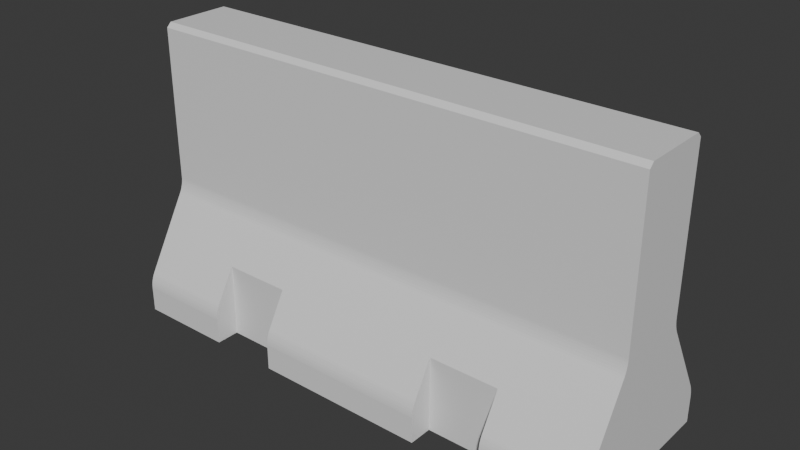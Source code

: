 # Source: Concrete_Firewall.blend  (saved by Blender 4.5.90; exported with 4.5.12 LTS)
import bpy
from mathutils import Matrix  # noqa: F401  (used for matrix-valued properties, if any)

bpy.ops.wm.read_factory_settings(use_empty=True)
scene = bpy.context.scene
scene.name = 'Scene'

# ---- collections
col_collection = bpy.data.collections.new('Collection'); scene.collection.children.link(col_collection)

# ---- materials (node trees are filled in below, after node groups)
mat_material = bpy.data.materials.new('Material')
mat_material.alpha_threshold = 0.0
mat_material.roughness = 0.5
mat_material.line_color = (0.0, 0.0, 0.0, 1.0)

# ---- material node trees
mat_material.use_nodes = True; mat_material.node_tree.nodes.clear()
_N = mat_material.node_tree.nodes; _L = mat_material.node_tree.links
n0 = _N.new('ShaderNodeOutputMaterial'); n0.name = 'Material Output'; n0.location = (200, 100)
n1 = _N.new('ShaderNodeBsdfPrincipled'); n1.name = 'Principled BSDF'; n1.location = (-200, 100)
n1.inputs[3].default_value = 1.45
_L.new(n1.outputs[0], n0.inputs[0])
n0.is_active_output = True

# ---- world
world_world = bpy.data.worlds.new('World'); scene.world = world_world
world_world.use_nodes = True; world_world.node_tree.nodes.clear()
_N = world_world.node_tree.nodes; _L = world_world.node_tree.links
n0 = _N.new('ShaderNodeOutputWorld'); n0.name = 'World Output'; n0.location = (200, 100)
n1 = _N.new('ShaderNodeBackground'); n1.name = 'Background'; n1.location = (-200, 100)
n1.inputs[0].default_value = (0.05088, 0.05088, 0.05088, 1.0)
_L.new(n1.outputs[0], n0.inputs[0])
n0.is_active_output = True
world_world.color = (0.05088, 0.05088, 0.05088)
world_world.sun_shadow_jitter_overblur = 0.0

# ---- meshes
me_cube = bpy.data.meshes.new('Cube')
me_cube.from_pydata([(3.0, 1.05, -1.0), (3.0, -1.05, -1.0), (-3.0, 1.05, -1.0), (-3.0, -1.05, -1.0), (3.0, 0.45, 2.383), (3.0, 0.3948, 2.438), (3.0, -0.3948, 2.438), (3.0, -0.45, 2.383), (-3.0, 0.3948, 2.438), (-3.0, 0.45, 2.383), (-3.0, -0.45, 2.383), (-3.0, -0.3948, 2.438), (3.0, 1.05, -0.6901), (3.0, 1.004, -0.5173), (3.0, 0.9575, -0.5976), (3.0, 1.048, -0.6635), (3.0, 1.044, -0.6331), (3.0, 1.037, -0.6012), (3.0, 1.027, -0.5699), (3.0, 1.016, -0.5413), (-3.0, -1.05, -0.6901), (-3.0, -1.004, -0.5173), (-3.0, -0.9575, -0.5976), (-3.0, -1.048, -0.6635), (-3.0, -1.044, -0.6331), (-3.0, -1.037, -0.6012), (-3.0, -1.027, -0.5699), (-3.0, -1.016, -0.5413), (3.0, -1.004, -0.5173), (3.0, -1.05, -0.6901), (3.0, -0.9575, -0.5976), (3.0, -1.016, -0.5413), (3.0, -1.027, -0.5699), (3.0, -1.037, -0.6012), (3.0, -1.044, -0.6331), (3.0, -1.048, -0.6635), (-3.0, 1.004, -0.5173), (-3.0, 1.05, -0.6901), (-3.0, 0.9575, -0.5976), (-3.0, 1.016, -0.5413), (-3.0, 1.027, -0.5699), (-3.0, 1.037, -0.6012), (-3.0, 1.044, -0.6331), (-3.0, 1.048, -0.6635), (-3.0, -0.496, 0.3697), (-3.0, -0.45, 0.5425), (-3.0, -0.3575, 0.45), (-3.0, -0.4841, 0.3936), (-3.0, -0.473, 0.4222), (-3.0, -0.4635, 0.4536), (-3.0, -0.4562, 0.4855), (-3.0, -0.4516, 0.5158), (3.0, 0.496, 0.3697), (3.0, 0.45, 0.5425), (3.0, 0.3575, 0.45), (3.0, 0.4841, 0.3936), (3.0, 0.473, 0.4222), (3.0, 0.4635, 0.4536), (3.0, 0.4562, 0.4855), (3.0, 0.4516, 0.5158), (3.0, -0.45, 0.5425), (3.0, -0.496, 0.3697), (3.0, -0.3575, 0.45), (3.0, -0.4516, 0.5158), (3.0, -0.4562, 0.4855), (3.0, -0.4635, 0.4536), (3.0, -0.473, 0.4222), (3.0, -0.4841, 0.3936), (-3.0, 0.45, 0.5425), (-3.0, 0.496, 0.3697), (-3.0, 0.3575, 0.45), (-3.0, 0.4516, 0.5158), (-3.0, 0.4562, 0.4855), (-3.0, 0.4635, 0.4536), (-3.0, 0.473, 0.4222), (-3.0, 0.4841, 0.3936), (-1.849, 0.7729, -1.0), (-1.849, 1.05, -1.0), (-1.03, 0.7729, -1.0), (-1.03, 1.05, -1.0), (1.03, 1.05, -1.0), (1.03, 0.7729, -1.0), (1.849, 0.7729, -1.0), (1.849, 1.05, -1.0), (-1.03, -1.05, -1.0), (-1.849, -1.05, -1.0), (-1.849, -0.7729, -1.0), (-1.03, -0.7729, -1.0), (1.03, -1.05, -1.0), (1.03, -0.7729, -1.0), (1.849, -0.7729, -1.0), (1.849, -1.05, -1.0), (-1.03, 1.004, -0.5173), (-1.849, 1.004, -0.5173), (1.849, 1.004, -0.5173), (1.03, 1.004, -0.5173), (-1.849, 1.016, -0.5413), (1.849, 1.016, -0.5413), (1.03, 1.016, -0.5413), (-1.03, 1.016, -0.5413), (-1.849, 1.027, -0.5699), (1.849, 1.027, -0.5699), (1.03, 1.027, -0.5699), (-1.03, 1.027, -0.5699), (-1.849, 1.037, -0.6012), (1.849, 1.037, -0.6012), (1.03, 1.037, -0.6012), (-1.03, 1.037, -0.6012), (-1.849, 1.044, -0.6331), (1.849, 1.044, -0.6331), (1.03, 1.044, -0.6331), (-1.03, 1.044, -0.6331), (-1.849, 1.048, -0.6635), (1.849, 1.048, -0.6635), (1.03, 1.048, -0.6635), (-1.03, 1.048, -0.6635), (-1.849, 1.05, -0.6901), (1.849, 1.05, -0.6901), (1.03, 1.05, -0.6901), (-1.03, 1.05, -0.6901), (-1.849, -1.004, -0.5173), (-1.03, -1.004, -0.5173), (1.03, -1.004, -0.5173), (1.849, -1.004, -0.5173), (-1.03, -1.016, -0.5413), (-1.849, -1.016, -0.5413), (1.03, -1.016, -0.5413), (1.849, -1.016, -0.5413), (-1.03, -1.027, -0.5699), (-1.849, -1.027, -0.5699), (1.03, -1.027, -0.5699), (1.849, -1.027, -0.5699), (-1.03, -1.037, -0.6012), (-1.849, -1.037, -0.6012), (1.03, -1.037, -0.6012), (1.849, -1.037, -0.6012), (-1.03, -1.044, -0.6331), (-1.849, -1.044, -0.6331), (1.03, -1.044, -0.6331), (1.849, -1.044, -0.6331), (-1.03, -1.048, -0.6635), (-1.849, -1.048, -0.6635), (1.03, -1.048, -0.6635), (1.849, -1.048, -0.6635), (-1.03, -1.05, -0.6901), (-1.849, -1.05, -0.6901), (1.03, -1.05, -0.6901), (1.849, -1.05, -0.6901), (-1.849, 0.7729, -0.1139), (-1.03, 0.7729, -0.1139), (1.849, 0.7729, -0.1139), (1.03, 0.7729, -0.1139), (1.03, -0.7729, -0.1139), (1.849, -0.7729, -0.1139), (-1.849, -0.7729, -0.1139), (-1.03, -0.7729, -0.1139)], [], [(83, 0, 1, 91, 90, 89, 88, 84, 87, 86, 85, 3, 2, 77, 76, 78, 79, 80, 81, 82), (6, 11, 10, 7), (8, 5, 4, 9), (5, 8, 11, 6), (12, 15, 14), (15, 16, 14), (16, 17, 14), (17, 18, 14), (18, 19, 14), (19, 13, 14), (20, 23, 22), (23, 24, 22), (24, 25, 22), (25, 26, 22), (26, 27, 22), (27, 21, 22), (28, 31, 30), (31, 32, 30), (32, 33, 30), (33, 34, 30), (34, 35, 30), (35, 29, 30), (36, 39, 38), (39, 40, 38), (40, 41, 38), (41, 42, 38), (42, 43, 38), (43, 37, 38), (44, 47, 46), (47, 48, 46), (48, 49, 46), (49, 50, 46), (50, 51, 46), (51, 45, 46), (52, 55, 54), (55, 56, 54), (56, 57, 54), (57, 58, 54), (58, 59, 54), (59, 53, 54), (60, 63, 62), (63, 64, 62), (64, 65, 62), (65, 66, 62), (66, 67, 62), (67, 61, 62), (68, 71, 70), (71, 72, 70), (72, 73, 70), (73, 74, 70), (74, 75, 70), (75, 69, 70), (13, 19, 97, 94), (96, 39, 36, 93), (98, 99, 92, 95), (19, 18, 101, 97), (99, 98, 102, 103), (100, 40, 39, 96), (18, 17, 105, 101), (103, 102, 106, 107), (104, 41, 40, 100), (17, 16, 109, 105), (107, 106, 110, 111), (108, 42, 41, 104), (16, 15, 113, 109), (111, 110, 114, 115), (112, 43, 42, 108), (15, 12, 117, 113), (115, 114, 118, 119), (116, 37, 43, 112), (120, 21, 27, 125), (121, 124, 126, 122), (31, 28, 123, 127), (125, 27, 26, 129), (124, 128, 130, 126), (32, 31, 127, 131), (129, 26, 25, 133), (128, 132, 134, 130), (33, 32, 131, 135), (133, 25, 24, 137), (132, 136, 138, 134), (34, 33, 135, 139), (137, 24, 23, 141), (136, 140, 142, 138), (35, 34, 139, 143), (141, 23, 20, 145), (140, 144, 146, 142), (29, 35, 143, 147), (68, 53, 59, 71), (71, 59, 58, 72), (72, 58, 57, 73), (73, 57, 56, 74), (74, 56, 55, 75), (75, 55, 52, 69), (60, 45, 51, 63), (63, 51, 50, 64), (64, 50, 49, 65), (65, 49, 48, 66), (66, 48, 47, 67), (67, 47, 44, 61), (30, 29, 1, 0, 12, 14), (117, 12, 0, 83), (2, 37, 116, 77), (80, 79, 119, 118), (61, 28, 30, 14, 13, 52, 54, 62), (36, 69, 52, 13, 94, 150, 151, 95, 92, 149, 148, 93), (20, 3, 85, 145), (146, 144, 84, 88), (91, 1, 29, 147), (38, 37, 2, 3, 20, 22), (123, 28, 61, 44, 21, 120, 154, 155, 121, 122, 152, 153), (69, 36, 38, 22, 21, 44, 46, 70), (60, 7, 10, 45), (70, 46, 45, 10, 11, 8, 9, 68), (62, 54, 53, 4, 5, 6, 7, 60), (68, 9, 4, 53), (85, 86, 154, 120, 125, 129, 133, 137, 141, 145), (154, 86, 87, 155), (136, 132, 128, 124, 121, 155, 87, 84, 144, 140), (127, 123, 153, 90, 91, 147, 143, 139, 135, 131), (152, 89, 90, 153), (88, 89, 152, 122, 126, 130, 134, 138, 142, 146), (96, 93, 148, 76, 77, 116, 112, 108, 104, 100), (78, 76, 148, 149), (79, 78, 149, 92, 99, 103, 107, 111, 115, 119), (83, 82, 150, 94, 97, 101, 105, 109, 113, 117), (82, 81, 151, 150), (114, 110, 106, 102, 98, 95, 151, 81, 80, 118)])
_uv = me_cube.uv_layers.new(name='UVMap')
_uv.uv.foreach_set('vector', [0.327, 0.5, 0.375, 0.5, 0.375, 0.75, 0.327, 0.75, 0.327, 0.717, 0.2929, 0.717, 0.2929, 0.75, 0.2071, 0.75, 0.2071, 0.717, 0.173, 0.717, 0.173, 0.75, 0.125, 0.75, 0.125, 0.5, 0.173, 0.5, 0.173, 0.533, 0.2071, 0.533, 0.2071, 0.5, 0.2929, 0.5, 0.2929, 0.533, 0.327, 0.533, 0.625, 0.7357, 0.625, 1.0, 0.621, 1.0, 0.621, 0.75, 0.625, 0.2379, 0.625, 0.5143, 0.621, 0.5, 0.621, 0.25, 0.625, 0.5143, 0.875, 0.5153, 0.875, 0.7347, 0.625, 0.7357, 0.4134, 0.5, 0.4167, 0.5, 0.4248, 0.511, 0.4167, 0.5, 0.4204, 0.5, 0.4248, 0.511, 0.4204, 0.5, 0.4244, 0.5, 0.4248, 0.511, 0.4244, 0.5, 0.4282, 0.5, 0.4248, 0.511, 0.4282, 0.5, 0.4318, 0.5, 0.4248, 0.511, 0.4318, 0.5, 0.4347, 0.5, 0.4248, 0.511, 0.4134, 0.0, 0.4167, 0.0001865, 0.4248, 0.01102, 0.4167, 0.0001865, 0.4204, 0.0007334, 0.4248, 0.01102, 0.4204, 0.0007334, 0.4248, 0.001603, 0.4248, 0.01102, 0.4248, 0.001603, 0.4248, 0.002737, 0.4248, 0.01102, 0.4248, 0.002737, 0.4248, 0.004058, 0.4248, 0.01102, 0.4248, 0.004058, 0.4248, 0.005474, 0.4248, 0.01102, 0.429, 0.75, 0.4278, 0.75, 0.4248, 0.739, 0.4278, 0.75, 0.4264, 0.75, 0.4248, 0.739, 0.4264, 0.75, 0.425, 0.75, 0.4248, 0.739, 0.425, 0.75, 0.4236, 0.75, 0.4248, 0.739, 0.4236, 0.75, 0.4223, 0.75, 0.4248, 0.739, 0.4223, 0.75, 0.4212, 0.75, 0.4248, 0.739, 0.429, 0.25, 0.4278, 0.25, 0.4248, 0.239, 0.4278, 0.25, 0.4264, 0.25, 0.4248, 0.239, 0.4264, 0.25, 0.425, 0.25, 0.4248, 0.239, 0.425, 0.25, 0.4236, 0.25, 0.4248, 0.239, 0.4236, 0.25, 0.4223, 0.25, 0.4248, 0.239, 0.4223, 0.25, 0.4212, 0.25, 0.4248, 0.239, 0.4752, 0.0, 0.4764, -0.0003178, 0.4793, 0.0257, 0.4764, -0.0003178, 0.4779, -0.001234, 0.4793, 0.0257, 0.4779, -0.001234, 0.4792, 0.0, 0.4793, 0.0257, 0.4792, 0.0, 0.4793, 0.0, 0.4793, 0.0257, 0.4793, 0.0, 0.4793, 0.0, 0.4793, 0.0257, 0.4793, 0.0, 0.4793, 0.0, 0.4793, 0.0257, 0.4752, 0.5, 0.4764, 0.5, 0.4793, 0.5257, 0.4764, 0.5, 0.4777, 0.5, 0.4793, 0.5257, 0.4777, 0.5, 0.4792, 0.5, 0.4793, 0.5257, 0.4792, 0.5, 0.4806, 0.5, 0.4793, 0.5257, 0.4806, 0.5, 0.4819, 0.5, 0.4793, 0.5257, 0.4819, 0.5, 0.483, 0.5, 0.4793, 0.5257, 0.4861, 0.75, 0.4842, 0.75, 0.4793, 0.7243, 0.4842, 0.75, 0.4819, 0.75, 0.4793, 0.7243, 0.4819, 0.75, 0.4796, 0.75, 0.4793, 0.7243, 0.4796, 0.75, 0.4773, 0.75, 0.4793, 0.7243, 0.4773, 0.75, 0.4752, 0.75, 0.4793, 0.7243, 0.4752, 0.75, 0.4734, 0.75, 0.4793, 0.7243, 0.4861, 0.25, 0.4842, 0.25, 0.4793, 0.2243, 0.4842, 0.25, 0.4819, 0.25, 0.4793, 0.2243, 0.4819, 0.25, 0.4796, 0.25, 0.4793, 0.2243, 0.4796, 0.25, 0.4773, 0.25, 0.4793, 0.2243, 0.4773, 0.25, 0.4752, 0.25, 0.4793, 0.2243, 0.4752, 0.25, 0.4734, 0.25, 0.4793, 0.2243, 0.429, 0.5, 0.4278, 0.5, 0.4278, 0.452, 0.429, 0.452, 0.4278, 0.298, 0.4278, 0.25, 0.429, 0.25, 0.429, 0.298, 0.4278, 0.4179, 0.4278, 0.3321, 0.429, 0.3321, 0.429, 0.4179, 0.4278, 0.5, 0.4264, 0.5, 0.4264, 0.452, 0.4278, 0.452, 0.4278, 0.3321, 0.4278, 0.4179, 0.4264, 0.4179, 0.4264, 0.3321, 0.4264, 0.298, 0.4264, 0.25, 0.4278, 0.25, 0.4278, 0.298, 0.4264, 0.5, 0.4248, 0.5, 0.4248, 0.452, 0.4264, 0.452, 0.4264, 0.3321, 0.4264, 0.4179, 0.4248, 0.4179, 0.4248, 0.3321, 0.4248, 0.298, 0.4248, 0.25, 0.4264, 0.25, 0.4264, 0.298, 0.4248, 0.5, 0.4204, 0.5, 0.4204, 0.452, 0.4248, 0.452, 0.4248, 0.3321, 0.4248, 0.4179, 0.4204, 0.4179, 0.4204, 0.3321, 0.4204, 0.298, 0.4204, 0.25, 0.4248, 0.25, 0.4248, 0.298, 0.4204, 0.5, 0.4167, 0.5, 0.4167, 0.452, 0.4204, 0.452, 0.4204, 0.3321, 0.4204, 0.4179, 0.4167, 0.4179, 0.4167, 0.3321, 0.4167, 0.298, 0.4167, 0.25, 0.4204, 0.25, 0.4204, 0.298, 0.4167, 0.5, 0.4134, 0.5, 0.4134, 0.452, 0.4167, 0.452, 0.4167, 0.3321, 0.4167, 0.4179, 0.4134, 0.4179, 0.4134, 0.3321, 0.4134, 0.298, 0.4134, 0.25, 0.4167, 0.25, 0.4167, 0.298, 0.429, 0.952, 0.429, 1.0, 0.4278, 1.0, 0.4278, 0.952, 0.429, 0.9179, 0.4278, 0.9179, 0.4278, 0.8321, 0.429, 0.8321, 0.4278, 0.75, 0.429, 0.75, 0.429, 0.798, 0.4278, 0.798, 0.4278, 0.952, 0.4278, 1.0, 0.4264, 1.0, 0.4264, 0.952, 0.4278, 0.9179, 0.4264, 0.9179, 0.4264, 0.8321, 0.4278, 0.8321, 0.4264, 0.75, 0.4278, 0.75, 0.4278, 0.798, 0.4264, 0.798, 0.4264, 0.952, 0.4264, 1.0, 0.4248, 1.0, 0.4248, 0.952, 0.4264, 0.9179, 0.4248, 0.9179, 0.4248, 0.8321, 0.4264, 0.8321, 0.4248, 0.75, 0.4264, 0.75, 0.4264, 0.798, 0.4248, 0.798, 0.4248, 0.952, 0.4248, 1.0, 0.4204, 1.0, 0.4204, 0.952, 0.4248, 0.9179, 0.4204, 0.9179, 0.4204, 0.8321, 0.4248, 0.8321, 0.4204, 0.75, 0.4248, 0.75, 0.4248, 0.798, 0.4204, 0.798, 0.4204, 0.952, 0.4204, 1.0, 0.4167, 1.0, 0.4167, 0.952, 0.4204, 0.9179, 0.4167, 0.9179, 0.4167, 0.8321, 0.4204, 0.8321, 0.4167, 0.75, 0.4204, 0.75, 0.4204, 0.798, 0.4167, 0.798, 0.4167, 0.952, 0.4167, 1.0, 0.4134, 1.0, 0.4134, 0.952, 0.4167, 0.9179, 0.4134, 0.9179, 0.4134, 0.8321, 0.4167, 0.8321, 0.4134, 0.75, 0.4167, 0.75, 0.4167, 0.798, 0.4134, 0.798, 0.4861, 0.25, 0.4861, 0.5, 0.4842, 0.5, 0.4842, 0.25, 0.4842, 0.25, 0.4842, 0.5, 0.4819, 0.5, 0.4819, 0.25, 0.4819, 0.25, 0.4819, 0.5, 0.4793, 0.5, 0.4793, 0.25, 0.4793, 0.25, 0.4793, 0.5, 0.4777, 0.5, 0.4777, 0.25, 0.4777, 0.25, 0.4777, 0.5, 0.4764, 0.5, 0.4764, 0.25, 0.4764, 0.25, 0.4764, 0.5, 0.4752, 0.5, 0.4752, 0.25, 0.4861, 0.75, 0.4861, 1.0, 0.4842, 1.0, 0.4842, 0.75, 0.4842, 0.75, 0.4842, 1.0, 0.4819, 1.0, 0.4819, 0.75, 0.4819, 0.75, 0.4819, 1.0, 0.4793, 1.0, 0.4793, 0.75, 0.4793, 0.75, 0.4793, 1.0, 0.4777, 1.0, 0.4777, 0.75, 0.4777, 0.75, 0.4777, 1.0, 0.4764, 1.0, 0.4764, 0.75, 0.4764, 0.75, 0.4764, 1.0, 0.4752, 1.0, 0.4752, 0.75, 0.4248, 0.739, 0.4134, 0.75, 0.375, 0.75, 0.375, 0.5, 0.4134, 0.5, 0.4248, 0.511, 0.4134, 0.452, 0.4134, 0.5, 0.375, 0.5, 0.375, 0.452, 0.375, 0.25, 0.4134, 0.25, 0.4134, 0.298, 0.375, 0.298, 0.375, 0.4179, 0.375, 0.3321, 0.4134, 0.3321, 0.4134, 0.4179, 0.4752, 0.75, 0.429, 0.75, 0.4248, 0.739, 0.4248, 0.511, 0.429, 0.5, 0.4752, 0.5, 0.4793, 0.5257, 0.4793, 0.7243, 0.429, 0.25, 0.4752, 0.25, 0.4752, 0.5, 0.429, 0.5, 0.429, 0.452, 0.45, 0.452, 0.45, 0.4179, 0.429, 0.4179, 0.429, 0.3321, 0.45, 0.3321, 0.45, 0.298, 0.429, 0.298, 0.4134, 1.0, 0.375, 1.0, 0.375, 0.952, 0.4134, 0.952, 0.4134, 0.8321, 0.4134, 0.9179, 0.375, 0.9179, 0.375, 0.8321, 0.375, 0.798, 0.375, 0.75, 0.4134, 0.75, 0.4134, 0.798, 0.4248, 0.239, 0.4134, 0.25, 0.375, 0.25, 0.375, 0.0, 0.4134, 0.0, 0.4248, 0.01102, 0.429, 0.798, 0.429, 0.75, 0.4752, 0.75, 0.4752, 1.0, 0.429, 1.0, 0.429, 0.952, 0.45, 0.952, 0.45, 0.9179, 0.429, 0.9179, 0.429, 0.8321, 0.45, 0.8321, 0.45, 0.798, 0.4752, 0.25, 0.429, 0.25, 0.4248, 0.239, 0.4248, 0.01102, 0.429, 0.0, 0.4752, 0.0, 0.4793, 0.0257, 0.4793, 0.2243, 0.4861, 0.75, 0.621, 0.75, 0.621, 1.0, 0.4861, 1.0, 0.4793, 0.2243, 0.4793, 0.0257, 0.4861, 0.0, 0.621, 0.0, 0.625, 0.01533, 0.625, 0.2379, 0.621, 0.25, 0.4861, 0.25, 0.4793, 0.7243, 0.4793, 0.5257, 0.4861, 0.5, 0.621, 0.5, 0.625, 0.5143, 0.625, 0.7357, 0.621, 0.75, 0.4861, 0.75, 0.4861, 0.25, 0.621, 0.25, 0.621, 0.5, 0.4861, 0.5, 0.4256, 0.2154, 0.4256, 0.25, 0.5363, 0.25, 0.4859, 0.2211, 0.4829, 0.2196, 0.4793, 0.2182, 0.4754, 0.2171, 0.4714, 0.2161, 0.4676, 0.2156, 0.4643, 0.2154, 0.5363, 0.25, 0.4256, 0.25, 0.4256, 0.5, 0.5363, 0.5, 0.4714, 0.5339, 0.4754, 0.5329, 0.4793, 0.5318, 0.4829, 0.5304, 0.4859, 0.5289, 0.5363, 0.5, 0.4256, 0.5, 0.4256, 0.5346, 0.4643, 0.5346, 0.4676, 0.5344, 0.4829, 0.2196, 0.4859, 0.2211, 0.5363, 0.25, 0.4256, 0.25, 0.4256, 0.2154, 0.4643, 0.2154, 0.4676, 0.2156, 0.4714, 0.2161, 0.4754, 0.2171, 0.4793, 0.2182, 0.5363, 0.5, 0.4256, 0.5, 0.4256, 0.25, 0.5363, 0.25, 0.4256, 0.5346, 0.4256, 0.5, 0.5363, 0.5, 0.4859, 0.5289, 0.4829, 0.5304, 0.4793, 0.5318, 0.4754, 0.5329, 0.4714, 0.5339, 0.4676, 0.5344, 0.4643, 0.5346, 0.4829, 0.2196, 0.4859, 0.2211, 0.5363, 0.25, 0.4256, 0.25, 0.4256, 0.2154, 0.4643, 0.2154, 0.4676, 0.2156, 0.4714, 0.2161, 0.4754, 0.2171, 0.4793, 0.2182, 0.4256, 0.5, 0.4256, 0.25, 0.5363, 0.25, 0.5363, 0.5, 0.4256, 0.5346, 0.4256, 0.5, 0.5363, 0.5, 0.4859, 0.5289, 0.4829, 0.5304, 0.4793, 0.5318, 0.4754, 0.5329, 0.4714, 0.5339, 0.4676, 0.5344, 0.4643, 0.5346, 0.4256, 0.2154, 0.4256, 0.25, 0.5363, 0.25, 0.4859, 0.2211, 0.4829, 0.2196, 0.4793, 0.2182, 0.4754, 0.2171, 0.4714, 0.2161, 0.4676, 0.2156, 0.4643, 0.2154, 0.4256, 0.25, 0.4256, 0.5, 0.5363, 0.5, 0.5363, 0.25, 0.4676, 0.5344, 0.4714, 0.5339, 0.4754, 0.5329, 0.4793, 0.5318, 0.4829, 0.5304, 0.4859, 0.5289, 0.5363, 0.5, 0.4256, 0.5, 0.4256, 0.5346, 0.4643, 0.5346])
me_cube.materials.append(mat_material)
me_cube.use_mirror_x = True
me_cube.use_mirror_y = True
me_cube.use_mirror_vertex_groups = False
me_cube.update()

# ---- objects
ob_cube = bpy.data.objects.new('Cube', me_cube)

# ---- transforms, parenting, visibility, modifiers, constraints
ob_cube.location = (0.0, 0.0, 1.0)
ob_cube.lock_rotations_4d = False
ob_cube.empty_display_type = 'ARROWS'
ob_cube.lineart.crease_threshold = 0.0
ob_cube.use_mesh_mirror_x = True
ob_cube.use_mesh_mirror_y = True

# ---- collection membership
col_collection.objects.link(ob_cube)

# ---- scene / render settings (as saved in the file)
scene.frame_start = 1; scene.frame_end = 250; scene.frame_set(1)
scene.render.engine = 'BLENDER_EEVEE_NEXT'
bpy.context.view_layer.update()

# ---- added for rendering (the .blend has no active camera and no usable light): camera, sun
cam_auto = bpy.data.cameras.new('AutoCamera')
cam_auto.lens = 50.0
cam_auto.sensor_width = 36.0
cam_auto.clip_end = 1000.0
ob_auto_camera = bpy.data.objects.new('AutoCamera', cam_auto)
scene.collection.objects.link(ob_auto_camera)
ob_auto_camera.location = (6.68671, -8.02405, 7.06846)
ob_auto_camera.rotation_euler = (1.09748, -7.21219e-08, 0.694738)
scene.camera = ob_auto_camera
light_auto_sun = bpy.data.lights.new('AutoSun', 'SUN')
light_auto_sun.energy = 3.0
light_auto_sun.angle = 0.0523599
ob_auto_sun = bpy.data.objects.new('AutoSun', light_auto_sun)
scene.collection.objects.link(ob_auto_sun)
ob_auto_sun.rotation_euler = (0.872665, 0.174533, 0.523599)
bpy.context.view_layer.update()
